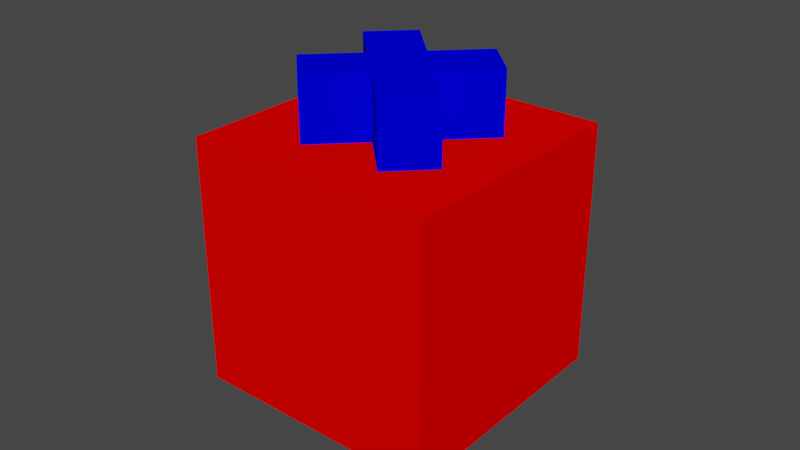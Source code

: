 # Source: Cross_cube_cap_rotated45.blend  (saved by Blender 3.4.6; exported with 4.5.12 LTS)
import bpy
from mathutils import Matrix  # noqa: F401  (used for matrix-valued properties, if any)

bpy.ops.wm.read_factory_settings(use_empty=True)
scene = bpy.context.scene
scene.name = 'Scene'

# ---- collections
col_collection = bpy.data.collections.new('Collection'); scene.collection.children.link(col_collection)

# ---- materials (node trees are filled in below, after node groups)
mat_red = bpy.data.materials.new('Red')
mat_red.use_transparent_shadow = False
mat_blue = bpy.data.materials.new('Blue')
mat_blue.use_transparent_shadow = False

# ---- material node trees
mat_red.use_nodes = True; mat_red.node_tree.nodes.clear()
_N = mat_red.node_tree.nodes; _L = mat_red.node_tree.links
n0 = _N.new('ShaderNodeOutputMaterial'); n0.name = 'Material Output'; n0.location = (0, 0)
n1 = _N.new('ShaderNodeBsdfDiffuse'); n1.name = 'Diffuse BSDF'; n1.location = (0, 0)
n1.inputs[0].default_value = (1.0, 0.0, 0.0, 1.0)
_L.new(n1.outputs[0], n0.inputs[0])
n0.is_active_output = True
mat_blue.use_nodes = True; mat_blue.node_tree.nodes.clear()
_N = mat_blue.node_tree.nodes; _L = mat_blue.node_tree.links
n0 = _N.new('ShaderNodeOutputMaterial'); n0.name = 'Material Output'; n0.location = (0, 0)
n1 = _N.new('ShaderNodeBsdfDiffuse'); n1.name = 'Diffuse BSDF'; n1.location = (0, 0)
n1.inputs[0].default_value = (0.0, 0.0, 1.0, 1.0)
_L.new(n1.outputs[0], n0.inputs[0])
n0.is_active_output = True

# ---- world
world_world = bpy.data.worlds.new('World'); scene.world = world_world
world_world.use_nodes = True; world_world.node_tree.nodes.clear()
_N = world_world.node_tree.nodes; _L = world_world.node_tree.links
n0 = _N.new('ShaderNodeOutputWorld'); n0.name = 'World Output'; n0.location = (300, 300)
n1 = _N.new('ShaderNodeBackground'); n1.name = 'Background'; n1.location = (10, 300)
n1.inputs[0].default_value = (0.05088, 0.05088, 0.05088, 1.0)
_L.new(n1.outputs[0], n0.inputs[0])
n0.is_active_output = True
world_world.color = (0.05088, 0.05088, 0.05088)
world_world.use_sun_shadow = False
world_world.sun_shadow_jitter_overblur = 0.0

# ---- meshes
me_cube_006 = bpy.data.meshes.new('Cube.006')
me_cube_006.from_pydata([(-0.04, -0.04, -0.04), (-0.04, -0.04, 0.04), (-0.04, 0.04, -0.04), (-0.04, 0.04, 0.04), (0.04, -0.04, -0.04), (0.04, -0.04, 0.04), (0.04, 0.04, -0.04), (0.04, 0.04, 0.04), (-0.01386, 0.02574, 0.06), (-0.02574, -0.01386, 0.06), (-0.01386, 0.02574, 0.04), (-0.02574, -0.01386, 0.04), (0.02574, -0.01386, 0.06), (0.01386, 0.02574, 0.06), (0.02574, -0.01386, 0.04), (0.01386, 0.02574, 0.04), (-0.02574, 0.01386, 0.06), (-0.01386, -0.02574, 0.06), (-0.02574, 0.01386, 0.04), (-0.01386, -0.02574, 0.04), (0.01386, -0.02574, 0.06), (0.02574, 0.01386, 0.06), (0.01386, -0.02574, 0.04), (0.02574, 0.01386, 0.04), (-0.01188, 5.96e-10, 0.06), (5.96e-10, -0.01188, 0.06), (5.96e-10, -0.01188, 0.04), (-0.01188, 5.96e-10, 0.04), (0.01188, -5.96e-10, 0.06), (-5.96e-10, 0.01188, 0.06), (0.01188, -5.96e-10, 0.04), (-5.96e-10, 0.01188, 0.04), (0.004158, -0.007722, 0.06), (0.007722, -0.004158, 0.04), (-0.004158, 0.007722, 0.06), (-0.007722, 0.004158, 0.04)], [], [(0, 1, 3, 2), (2, 3, 7, 6), (6, 7, 5, 4), (4, 5, 1, 0), (2, 6, 4, 0), (7, 3, 1, 5), (25, 20, 12, 28, 32), (29, 8, 16, 24, 34), (34, 24, 25, 32), (32, 28, 29, 34), (14, 12, 20, 22), (24, 16, 18, 27), (22, 20, 25, 26), (33, 30, 14, 22, 26), (35, 27, 18, 10, 31), (35, 31, 30, 33), (26, 27, 35, 33), (12, 14, 30, 28), (31, 10, 8, 29), (18, 16, 8, 10), (28, 21, 13, 29), (24, 9, 17, 25), (15, 13, 21, 23), (17, 19, 26, 25), (30, 23, 21, 28), (15, 23, 30, 31), (19, 11, 27, 26), (29, 13, 15, 31), (11, 9, 24, 27), (19, 17, 9, 11)])
me_cube_006.polygons.foreach_set('material_index', [0, 0, 0, 0, 0, 0, 1, 1, 1, 1, 1, 1, 1, 0, 0, 0, 0, 1, 1, 1, 1, 1, 1, 1, 1, 0, 0, 1, 1, 1])
_uv = me_cube_006.uv_layers.new(name='UVMap')
_uv.uv.foreach_set('vector', [0.375, 0.0, 0.625, 0.0, 0.625, 0.25, 0.375, 0.25, 0.375, 0.25, 0.625, 0.25, 0.625, 0.5, 0.375, 0.5, 0.375, 0.5, 0.625, 0.5, 0.625, 0.75, 0.375, 0.75, 0.375, 0.75, 0.625, 0.75, 0.625, 1.0, 0.375, 1.0, 0.125, 0.5, 0.375, 0.5, 0.375, 0.75, 0.125, 0.75, 0.625, 0.5, 0.875, 0.5, 0.875, 0.75, 0.625, 0.75, 0.875, 0.6625, 0.875, 0.75, 0.625, 0.75, 0.625, 0.6625, 0.7875, 0.6625, 0.625, 0.5875, 0.625, 0.5, 0.875, 0.5, 0.875, 0.5875, 0.7125, 0.5875, 0.7125, 0.5875, 0.875, 0.5875, 0.875, 0.6625, 0.7875, 0.6625, 0.7875, 0.6625, 0.625, 0.6625, 0.625, 0.5875, 0.7125, 0.5875, 0.375, 0.75, 0.625, 0.75, 0.625, 1.0, 0.375, 1.0, 0.625, 0.1625, 0.625, 0.25, 0.375, 0.25, 0.375, 0.1625, 0.375, 0.0, 0.625, 0.0, 0.625, 0.0875, 0.375, 0.0875, 0.2875, 0.6625, 0.375, 0.6625, 0.375, 0.75, 0.125, 0.75, 0.125, 0.6625, 0.2125, 0.5875, 0.125, 0.5875, 0.125, 0.5, 0.375, 0.5, 0.375, 0.5875, 0.2125, 0.5875, 0.375, 0.5875, 0.375, 0.6625, 0.2875, 0.6625, 0.125, 0.6625, 0.125, 0.5875, 0.2125, 0.5875, 0.2875, 0.6625, 0.625, 0.75, 0.375, 0.75, 0.375, 0.6625, 0.625, 0.6625, 0.375, 0.5875, 0.375, 0.5, 0.625, 0.5, 0.625, 0.5875, 0.375, 0.25, 0.625, 0.25, 0.625, 0.5, 0.375, 0.5, 0.875, 0.6625, 0.875, 0.75, 0.625, 0.75, 0.625, 0.6625, 0.625, 0.5875, 0.625, 0.5, 0.875, 0.5, 0.875, 0.5875, 0.375, 1.0, 0.625, 0.75, 0.625, 0.75, 0.375, 1.0, 0.625, 0.0, 0.375, 0.25, 0.375, 0.25, 0.625, 0.0, 0.375, 0.25, 0.375, 0.25, 0.625, 0.0, 0.625, 0.0, 0.375, 0.75, 0.125, 0.75, 0.125, 0.6625, 0.375, 0.6625, 0.125, 0.5, 0.375, 0.5, 0.375, 0.5875, 0.125, 0.5875, 0.625, 0.5, 0.625, 0.5, 0.375, 0.75, 0.375, 0.75, 0.375, 0.75, 0.625, 0.5, 0.625, 0.5, 0.375, 0.75, 0.375, 0.5, 0.625, 0.25, 0.625, 0.25, 0.375, 0.5])
me_cube_006.materials.append(mat_red)
me_cube_006.materials.append(mat_blue)
me_cube_006.update()

# ---- objects
ob_cap = bpy.data.objects.new('Cap', me_cube_006)

# ---- transforms, parenting, visibility, modifiers, constraints
ob_cap.location = (0.0, 0.0, 0.0)

# ---- collection membership
col_collection.objects.link(ob_cap)

# ---- scene / render settings (as saved in the file)
scene.frame_start = 1; scene.frame_end = 250; scene.frame_set(1)
scene.render.engine = 'BLENDER_EEVEE_NEXT'
scene.cycles.sampling_pattern = 'TABULATED_SOBOL'
scene.cycles.use_light_tree = False
scene.view_settings.view_transform = 'Filmic'
bpy.context.view_layer.update()

# ---- added for rendering (the .blend has no active camera and no usable light): camera, sun
cam_auto = bpy.data.cameras.new('AutoCamera')
cam_auto.lens = 50.0
cam_auto.sensor_width = 36.0
cam_auto.clip_end = 1000.0
ob_auto_camera = bpy.data.objects.new('AutoCamera', cam_auto)
scene.collection.objects.link(ob_auto_camera)
ob_auto_camera.location = (0.185045, -0.222054, 0.158036)
ob_auto_camera.rotation_euler = (1.09748, -7.21219e-08, 0.694738)
scene.camera = ob_auto_camera
light_auto_sun = bpy.data.lights.new('AutoSun', 'SUN')
light_auto_sun.energy = 3.0
light_auto_sun.angle = 0.0523599
ob_auto_sun = bpy.data.objects.new('AutoSun', light_auto_sun)
scene.collection.objects.link(ob_auto_sun)
ob_auto_sun.rotation_euler = (0.872665, 0.174533, 0.523599)
bpy.context.view_layer.update()
